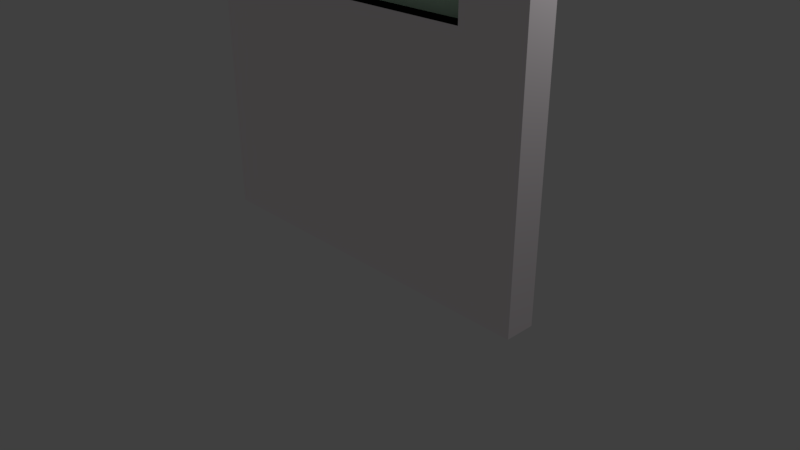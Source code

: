# Source: sound_box_window.blend  (saved by Blender 2.78.0; exported with 4.5.12 LTS)
import bpy
from mathutils import Matrix  # noqa: F401  (used for matrix-valued properties, if any)

bpy.ops.wm.read_factory_settings(use_empty=True)
scene = bpy.context.scene
scene.name = 'Scene'

# ---- collections
col_collection_1 = bpy.data.collections.new('Collection 1'); scene.collection.children.link(col_collection_1)

# ---- materials (node trees are filled in below, after node groups)
mat_wall_white = bpy.data.materials.new('wall white')
mat_wall_white.alpha_threshold = 0.0
mat_wall_white.use_transparent_shadow = False
mat_wall_white.diffuse_color = (1.0, 0.9335, 0.9626, 1.0)
mat_wall_white.roughness = 0.5
mat_window_border = bpy.data.materials.new('window border')
mat_window_border.alpha_threshold = 0.0
mat_window_border.use_transparent_shadow = False
mat_window_border.diffuse_color = (0.007193, 0.007193, 0.007193, 1.0)
mat_window_border.roughness = 0.5
mat_window_glass = bpy.data.materials.new('window glass')
mat_window_glass.alpha_threshold = 0.0
mat_window_glass.use_transparent_shadow = False
mat_window_glass.diffuse_color = (0.6252, 0.8829, 0.6693, 1.0)
mat_window_glass.roughness = 0.5

# ---- material node trees

# ---- world
world_world = bpy.data.worlds.new('World'); scene.world = world_world
world_world.color = (0.05088, 0.05088, 0.05088)
world_world.use_sun_shadow = False
world_world.sun_shadow_jitter_overblur = 0.0
world_world.cycles.sampling_method = 'MANUAL'

# ---- cameras
cam_camera = bpy.data.cameras.new('Camera')
cam_camera.clip_end = 100.0
cam_camera.lens = 35.0
cam_camera.sensor_width = 32.0
cam_camera.sensor_height = 18.0
cam_camera.ortho_scale = 7.314
cam_camera.dof.focus_distance = 0.0
cam_camera.dof.aperture_fstop = 128.0

# ---- lights
light_lamp = bpy.data.lights.new('Lamp', 'POINT')
light_lamp.transmission_factor = 0.0
light_lamp.cutoff_distance = 30.0
light_lamp.energy = 100.0
light_lamp.shadow_buffer_clip_start = 1.001
light_lamp.shadow_soft_size = 0.1
light_lamp.shadow_maximum_resolution = 0.006
light_lamp.use_absolute_resolution = True

# ---- meshes
me_cube_004 = bpy.data.meshes.new('Cube.004')
me_cube_004.from_pydata([(-1.0, -1.0, -1.0), (-1.0, -1.0, 1.0), (-1.0, 1.0, -1.0), (-1.0, 1.0, 1.0), (1.0, -1.0, -1.0), (1.0, -1.0, 1.0), (1.0, 1.0, -1.0), (1.0, 1.0, 1.0), (-1.0, 0.3333, -1.0), (-1.0, -0.3333, -1.0), (-1.0, -1.0, -0.3333), (-1.0, -1.0, 0.7743), (-1.0, -0.3333, 1.0), (-1.0, 0.3333, 1.0), (-1.0, 1.0, 0.7743), (-1.0, 1.0, -0.3333), (0.3333, 1.0, -1.0), (-0.3333, 1.0, -1.0), (-0.3333, 1.0, 1.0), (0.3333, 1.0, 1.0), (1.0, 1.0, 0.7734), (1.0, 1.0, -0.3333), (1.0, -0.3333, -1.0), (1.0, 0.3333, -1.0), (1.0, 0.3333, 1.0), (1.0, -0.3333, 1.0), (1.0, -1.0, 0.7734), (1.0, -1.0, -0.3333), (-0.3333, -1.0, -1.0), (0.3333, -1.0, -1.0), (0.3333, -1.0, 1.0), (-0.3333, -1.0, 1.0), (0.6482, -1.0, -0.1839), (-0.6856, -1.0, -0.1839), (0.6482, -1.0, 0.8752), (-0.6856, -1.0, 0.8752), (-0.6856, 1.0, -0.1839), (0.6482, 1.0, -0.1839), (-0.6856, 1.0, 0.8752), (0.6482, 1.0, 0.8752), (-0.6856, 0.1763, -0.1839), (0.6482, 0.1763, -0.1839), (-0.6856, 0.1763, 0.8752), (0.6482, 0.1763, 0.8752), (0.6482, 0.1641, -0.1839), (-0.6856, 0.1641, -0.1839), (0.6482, 0.1641, 0.8752), (-0.6856, 0.1641, 0.8752)], [], [(39, 19, 7, 20), (35, 31, 1, 11), (12, 1, 31, 30, 5, 25, 24, 7, 19, 18, 3, 13), (28, 33, 10, 0), (33, 35, 11, 10), (4, 27, 32, 29), (29, 32, 33, 28), (27, 26, 34, 32), (32, 34, 46, 44), (26, 5, 30, 34), (34, 30, 31, 35), (22, 4, 29, 28, 0, 9, 8, 2, 17, 16, 6, 23), (16, 37, 21, 6), (37, 39, 20, 21), (2, 15, 36, 17), (17, 36, 37, 16), (15, 14, 38, 36), (39, 37, 41, 43), (14, 3, 18, 38), (38, 18, 19, 39), (25, 5, 26, 27, 4, 22, 23, 6, 21, 20, 7, 24), (13, 3, 14, 15, 2, 8, 9, 0, 10, 11, 1, 12), (40, 42, 43, 41), (38, 39, 43, 42), (36, 38, 42, 40), (37, 36, 40, 41), (44, 46, 47, 45), (33, 32, 44, 45), (35, 33, 45, 47), (34, 35, 47, 46)])
me_cube_004.polygons.foreach_set('material_index', [0, 0, 0, 0, 0, 0, 0, 0, 1, 0, 0, 0, 0, 0, 0, 0, 0, 1, 0, 0, 0, 0, 2, 1, 1, 1, 2, 1, 1, 1])
me_cube_004.materials.append(mat_wall_white)
me_cube_004.materials.append(mat_window_border)
me_cube_004.materials.append(mat_window_glass)
me_cube_004.use_remesh_preserve_volume = False
me_cube_004.use_remesh_preserve_attributes = False
me_cube_004.use_mirror_vertex_groups = False
me_cube_004.update()

# ---- objects
ob_lamp = bpy.data.objects.new('Lamp', light_lamp)
ob_camera = bpy.data.objects.new('Camera', cam_camera)
ob_cube_004 = bpy.data.objects.new('Cube.004', me_cube_004)

# ---- transforms, parenting, visibility, modifiers, constraints
ob_lamp.location = (4.076, 1.005, 5.904)
ob_lamp.rotation_euler = (0.6503, 0.05522, 1.866)
ob_lamp.lock_rotations_4d = False
ob_lamp.empty_display_type = 'ARROWS'
ob_lamp.color = (0.0, 0.0, 0.0, 0.0)
ob_lamp.lineart.crease_threshold = 0.0
ob_camera.location = (7.481, -6.508, 5.344)
ob_camera.rotation_euler = (1.109, 0.0, 0.8149)
ob_camera.lock_rotations_4d = False
ob_camera.empty_display_type = 'ARROWS'
ob_camera.color = (0.0, 0.0, 0.0, 0.0)
ob_camera.display_type = 'WIRE'
ob_camera.lineart.crease_threshold = 0.0
ob_cube_004.location = (0.0, 0.0, 3.995)
ob_cube_004.scale = (2.5, 0.2, 4.0)
ob_cube_004.lineart.crease_threshold = 0.0

# ---- collection membership
col_collection_1.objects.link(ob_lamp)
col_collection_1.objects.link(ob_camera)
col_collection_1.objects.link(ob_cube_004)

# ---- scene / render settings (as saved in the file)
scene.camera = ob_camera
scene.frame_start = 1; scene.frame_end = 250; scene.frame_set(1)
scene.render.engine = 'BLENDER_EEVEE_NEXT'
scene.render.resolution_percentage = 50
scene.render.dither_intensity = 0.0
scene.cycles.use_denoising = False
scene.cycles.samples = 128
scene.cycles.sampling_pattern = 'TABULATED_SOBOL'
scene.cycles.light_sampling_threshold = 0.0
scene.cycles.use_adaptive_sampling = False
scene.cycles.use_light_tree = False
scene.cycles.blur_glossy = 0.0
scene.cycles.sample_clamp_indirect = 0.0
scene.view_settings.view_transform = 'Standard'
bpy.context.view_layer.update()
